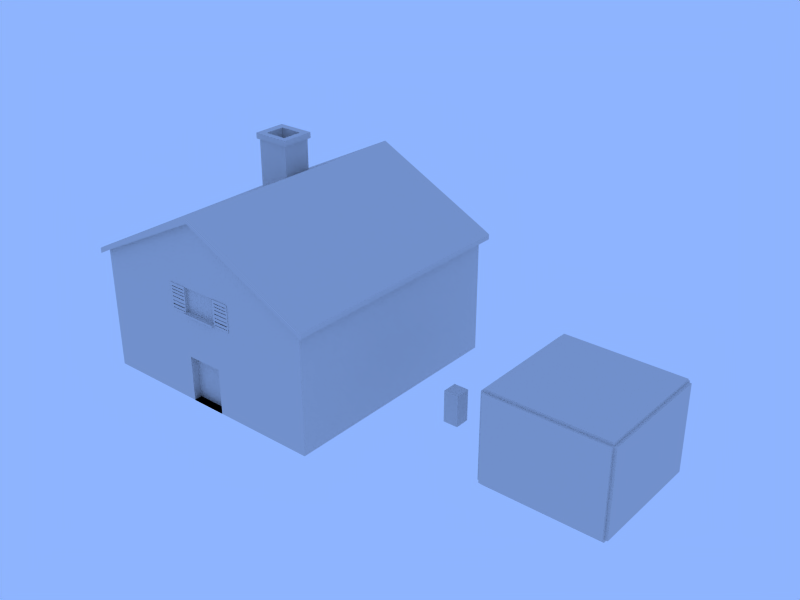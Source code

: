 # Source: room_256_256_192_sample2.blend  (saved by Blender 2.49.2; exported with 4.5.12 LTS)
import bpy
from mathutils import Matrix  # noqa: F401  (used for matrix-valued properties, if any)

bpy.ops.wm.read_factory_settings(use_empty=True)
scene = bpy.context.scene
scene.name = 'Scene'

# ---- collections
col_collection_1 = bpy.data.collections.new('Collection 1'); scene.collection.children.link(col_collection_1)
col_collection_2 = bpy.data.collections.new('Collection 2'); scene.collection.children.link(col_collection_2)
col_collection_3 = bpy.data.collections.new('Collection 3'); scene.collection.children.link(col_collection_3)

# ---- world
world_world = bpy.data.worlds.new('World'); scene.world = world_world
world_world.color = (0.557, 0.7067, 1.0)
world_world.use_sun_shadow = False
world_world.sun_shadow_jitter_overblur = 0.0
world_world.cycles.sampling_method = 'MANUAL'
world_world.cycles.sample_map_resolution = 256

# ---- meshes
me_cube_016 = bpy.data.meshes.new('Cube.016')
me_cube_016.from_pydata([(1.9, 1.9, 0.0), (1.9, -1.9, 0.0), (-1.9, -1.9, 0.0), (-1.9, 1.9, 0.0), (1.9, 1.9, 0.1), (1.9, -1.9, 0.1), (-1.9, -1.9, 0.1), (-1.9, 1.9, 0.1)], [], [(0, 1, 2, 3), (4, 7, 6, 5), (0, 4, 5, 1), (1, 5, 6, 2), (2, 6, 7, 3), (4, 0, 3, 7)])
me_cube_016.use_remesh_preserve_volume = False
me_cube_016.use_remesh_preserve_attributes = False
me_cube_016.use_mirror_vertex_groups = False
me_cube_016.update()
me_cube_015 = bpy.data.meshes.new('Cube.015')
me_cube_015.from_pydata([(1.9, 1.9, 2.9), (1.9, -1.9, 2.9), (-1.9, -1.9, 2.9), (-1.9, 1.9, 2.9), (1.9, 1.9, 3.0), (1.9, -1.9, 3.0), (-1.9, -1.9, 3.0), (-1.9, 1.9, 3.0)], [], [(0, 1, 2, 3), (4, 7, 6, 5), (0, 4, 5, 1), (1, 5, 6, 2), (2, 6, 7, 3), (4, 0, 3, 7)])
me_cube_015.use_remesh_preserve_volume = False
me_cube_015.use_remesh_preserve_attributes = False
me_cube_015.use_mirror_vertex_groups = False
me_cube_015.update()
me_cube_013 = bpy.data.meshes.new('Cube.013')
me_cube_013.from_pydata([(-1.9, 1.9, 0.1), (-1.9, -1.9, 0.1), (-2.0, -1.9, 0.1), (-2.0, 1.9, 0.1), (-1.9, 1.9, 2.9), (-1.9, -1.9, 2.9), (-2.0, -1.9, 2.9), (-2.0, 1.9, 2.9)], [], [(0, 1, 2, 3), (4, 7, 6, 5), (0, 4, 5, 1), (1, 5, 6, 2), (2, 6, 7, 3), (4, 0, 3, 7)])
me_cube_013.use_remesh_preserve_volume = False
me_cube_013.use_remesh_preserve_attributes = False
me_cube_013.use_mirror_vertex_groups = False
me_cube_013.update()
me_cube_012 = bpy.data.meshes.new('Cube.012')
me_cube_012.from_pydata([(2.0, 1.9, 0.1), (2.0, -1.9, 0.1), (1.9, -1.9, 0.1), (1.9, 1.9, 0.1), (2.0, 1.9, 2.9), (2.0, -1.9, 2.9), (1.9, -1.9, 2.9), (1.9, 1.9, 2.9)], [], [(0, 1, 2, 3), (4, 7, 6, 5), (0, 4, 5, 1), (1, 5, 6, 2), (2, 6, 7, 3), (4, 0, 3, 7)])
me_cube_012.use_remesh_preserve_volume = False
me_cube_012.use_remesh_preserve_attributes = False
me_cube_012.use_mirror_vertex_groups = False
me_cube_012.update()
me_cube_011 = bpy.data.meshes.new('Cube.011')
me_cube_011.from_pydata([(1.9, -1.9, 0.1), (1.9, -2.0, 0.1), (-1.9, -2.0, 0.1), (-1.9, -1.9, 0.1), (1.9, -1.9, 2.9), (1.9, -2.0, 2.9), (-1.9, -2.0, 2.9), (-1.9, -1.9, 2.9)], [], [(0, 1, 2, 3), (4, 7, 6, 5), (0, 4, 5, 1), (1, 5, 6, 2), (2, 6, 7, 3), (4, 0, 3, 7)])
me_cube_011.use_remesh_preserve_volume = False
me_cube_011.use_remesh_preserve_attributes = False
me_cube_011.use_mirror_vertex_groups = False
me_cube_011.update()
me_cube_010 = bpy.data.meshes.new('Cube.010')
me_cube_010.from_pydata([(1.9, 2.0, 0.1), (1.9, 1.9, 0.1), (-1.9, 1.9, 0.1), (-1.9, 2.0, 0.1), (1.9, 2.0, 2.9), (1.9, 1.9, 2.9), (-1.9, 1.9, 2.9), (-1.9, 2.0, 2.9)], [], [(0, 1, 2, 3), (4, 7, 6, 5), (0, 4, 5, 1), (1, 5, 6, 2), (2, 6, 7, 3), (4, 0, 3, 7)])
me_cube_010.use_remesh_preserve_volume = False
me_cube_010.use_remesh_preserve_attributes = False
me_cube_010.use_mirror_vertex_groups = False
me_cube_010.update()
me_cube_022 = bpy.data.meshes.new('Cube.022')
me_cube_022.from_pydata([(0.5962, 0.009884, -0.4379), (0.5962, -0.009884, -0.4379), (2.98e-08, -0.009884, -0.4379), (3.278e-07, 0.009884, -0.4379), (0.5963, 0.009884, 0.4379), (0.5963, -0.009884, 0.4379), (-2.682e-07, -0.009884, 0.4379), (-2.98e-08, 0.009884, 0.4379), (0.5962, -0.009884, -0.3766), (0.5962, 0.009884, -0.3766), (8.941e-09, -0.009884, -0.3766), (3.028e-07, 0.009884, -0.3766), (0.5962, -0.009884, -0.3521), (0.5962, 0.009884, -0.3521), (6.259e-10, -0.009884, -0.3521), (2.928e-07, 0.009884, -0.3521), (0.5962, -0.009884, -0.2613), (0.5962, 0.009884, -0.2613), (-3.029e-08, -0.009884, -0.2613), (2.557e-07, 0.009884, -0.2613), (0.5962, -0.009884, -0.2333), (0.5962, 0.009884, -0.2333), (-3.981e-08, -0.009884, -0.2333), (2.443e-07, 0.009884, -0.2333), (0.5962, -0.009884, -0.1427), (0.5962, 0.009884, -0.1427), (-7.064e-08, -0.009884, -0.1427), (2.073e-07, 0.009884, -0.1427), (0.5962, -0.009884, -0.1195), (0.5962, 0.009884, -0.1195), (-7.855e-08, -0.009884, -0.1195), (1.978e-07, 0.009884, -0.1195), (0.5962, -0.009884, -0.01637), (0.5962, 0.009884, -0.01637), (-1.136e-07, -0.009884, -0.01637), (1.557e-07, 0.009884, -0.01637), (0.5962, -0.009884, 0.008609), (0.5962, 0.009884, 0.008609), (-1.221e-07, -0.009884, 0.008609), (1.455e-07, 0.009884, 0.008609), (0.5962, -0.009884, 0.1116), (0.5962, 0.009884, 0.1116), (-1.572e-07, -0.009884, 0.1116), (1.034e-07, 0.009884, 0.1116), (0.5962, -0.009884, 0.1312), (0.5962, 0.009884, 0.1312), (-1.639e-07, -0.009884, 0.1312), (9.543e-08, 0.009884, 0.1312), (0.5962, -0.009884, 0.2171), (0.5962, 0.009884, 0.2171), (-1.931e-07, -0.009884, 0.2171), (6.037e-08, 0.009884, 0.2171), (0.5962, -0.009884, 0.2356), (0.5962, 0.009884, 0.2356), (-1.965e-07, -0.009884, 0.2356), (5.631e-08, 0.009884, 0.2356), (0.5962, -0.009884, 0.3208), (0.5962, 0.009884, 0.3208), (-2.284e-07, -0.009884, 0.3208), (1.799e-08, 0.009884, 0.3208), (0.5962, -0.009884, 0.34), (0.5962, 0.009884, 0.34), (-2.32e-07, -0.009884, 0.34), (1.369e-08, 0.009884, 0.34), (0.5545, -0.009884, -0.4379), (0.5545, 0.009884, -0.4379), (0.5545, -0.009884, 0.4379), (0.5545, 0.009884, 0.4379), (0.5545, -0.009884, -0.3766), (0.5545, 0.009884, -0.3766), (0.5545, -0.009884, -0.3521), (0.5545, 0.009884, -0.3521), (0.5545, -0.009884, -0.2613), (0.5545, 0.009884, -0.2613), (0.5545, -0.009884, -0.2333), (0.5545, 0.009884, -0.2333), (0.5545, -0.009884, -0.1427), (0.5545, 0.009884, -0.1427), (0.5545, -0.009884, -0.1195), (0.5545, 0.009884, -0.1195), (0.5545, -0.009884, -0.01637), (0.5545, 0.009884, -0.01637), (0.5545, -0.009884, 0.008609), (0.5545, 0.009884, 0.008609), (0.5545, -0.009884, 0.1116), (0.5545, 0.009884, 0.1116), (0.5545, -0.009884, 0.1312), (0.5545, 0.009884, 0.1312), (0.5545, -0.009884, 0.2171), (0.5545, 0.009884, 0.2171), (0.5545, -0.009884, 0.2356), (0.5545, 0.009884, 0.2356), (0.5545, -0.009884, 0.3208), (0.5545, 0.009884, 0.3208), (0.5545, -0.009884, 0.34), (0.5545, 0.009884, 0.34), (0.06654, -0.009884, -0.4379), (0.06654, 0.009884, -0.4379), (0.06654, -0.009884, 0.4379), (0.06654, 0.009884, 0.4379), (0.06654, -0.009884, -0.3766), (0.06654, 0.009884, -0.3766), (0.06654, -0.009884, -0.3521), (0.06654, 0.009884, -0.3521), (0.06654, -0.009884, -0.2613), (0.06654, 0.009884, -0.2613), (0.06654, -0.009884, -0.2333), (0.06654, 0.009884, -0.2333), (0.06654, -0.009884, -0.1427), (0.06654, 0.009884, -0.1427), (0.06654, -0.009884, -0.1195), (0.06654, 0.009884, -0.1195), (0.06654, -0.009884, -0.01637), (0.06654, 0.009884, -0.01637), (0.06654, -0.009884, 0.008609), (0.06654, 0.009884, 0.008609), (0.06654, -0.009884, 0.1116), (0.06654, 0.009884, 0.1116), (0.06654, -0.009884, 0.1312), (0.06654, 0.009884, 0.1312), (0.06654, -0.009884, 0.2171), (0.06654, 0.009884, 0.2171), (0.06654, -0.009884, 0.2356), (0.06654, 0.009884, 0.2356), (0.06654, -0.009884, 0.3208), (0.06654, 0.009884, 0.3208), (0.06654, -0.009884, 0.34), (0.06654, 0.009884, 0.34)], [], [(0, 9, 8, 1), (2, 10, 11, 3), (9, 13, 12, 8), (10, 14, 15, 11), (13, 17, 16, 12), (14, 18, 19, 15), (17, 21, 20, 16), (18, 22, 23, 19), (21, 25, 24, 20), (22, 26, 27, 23), (25, 29, 28, 24), (26, 30, 31, 27), (29, 33, 32, 28), (30, 34, 35, 31), (33, 37, 36, 32), (34, 38, 39, 35), (37, 41, 40, 36), (38, 42, 43, 39), (41, 45, 44, 40), (42, 46, 47, 43), (45, 49, 48, 44), (46, 50, 51, 47), (49, 53, 52, 48), (50, 54, 55, 51), (53, 57, 56, 52), (54, 58, 59, 55), (57, 61, 60, 56), (61, 4, 5, 60), (58, 62, 63, 59), (62, 6, 7, 63), (65, 0, 1, 64), (4, 67, 66, 5), (8, 68, 64, 1), (0, 65, 69, 9), (12, 70, 68, 8), (9, 69, 71, 13), (16, 72, 70, 12), (13, 71, 73, 17), (20, 74, 72, 16), (17, 73, 75, 21), (24, 76, 74, 20), (21, 75, 77, 25), (28, 78, 76, 24), (25, 77, 79, 29), (32, 80, 78, 28), (29, 79, 81, 33), (36, 82, 80, 32), (33, 81, 83, 37), (40, 84, 82, 36), (37, 83, 85, 41), (44, 86, 84, 40), (41, 85, 87, 45), (48, 88, 86, 44), (45, 87, 89, 49), (52, 90, 88, 48), (49, 89, 91, 53), (56, 92, 90, 52), (53, 91, 93, 57), (60, 94, 92, 56), (5, 66, 94, 60), (61, 95, 67, 4), (57, 93, 95, 61), (64, 96, 97, 65), (96, 2, 3, 97), (67, 99, 98, 66), (99, 7, 6, 98), (68, 100, 96, 64), (100, 10, 2, 96), (65, 97, 101, 69), (97, 3, 11, 101), (102, 14, 10, 100), (101, 11, 15, 103), (72, 104, 102, 70), (104, 18, 14, 102), (71, 103, 105, 73), (103, 15, 19, 105), (106, 22, 18, 104), (105, 19, 23, 107), (76, 108, 106, 74), (108, 26, 22, 106), (75, 107, 109, 77), (107, 23, 27, 109), (110, 30, 26, 108), (109, 27, 31, 111), (80, 112, 110, 78), (112, 34, 30, 110), (79, 111, 113, 81), (111, 31, 35, 113), (114, 38, 34, 112), (113, 35, 39, 115), (84, 116, 114, 82), (116, 42, 38, 114), (83, 115, 117, 85), (115, 39, 43, 117), (118, 46, 42, 116), (117, 43, 47, 119), (88, 120, 118, 86), (120, 50, 46, 118), (87, 119, 121, 89), (119, 47, 51, 121), (122, 54, 50, 120), (121, 51, 55, 123), (92, 124, 122, 90), (124, 58, 54, 122), (91, 123, 125, 93), (123, 55, 59, 125), (126, 62, 58, 124), (66, 98, 126, 94), (98, 6, 62, 126), (95, 127, 99, 67), (127, 63, 7, 99), (125, 59, 63, 127), (68, 69, 101, 100), (68, 70, 71, 69), (70, 102, 103, 71), (100, 101, 103, 102), (76, 77, 109, 108), (76, 78, 79, 77), (78, 110, 111, 79), (108, 109, 111, 110), (115, 83, 82, 114), (83, 81, 80, 82), (81, 113, 112, 80), (113, 115, 114, 112), (119, 87, 86, 118), (87, 85, 84, 86), (85, 117, 116, 84), (117, 119, 118, 116), (123, 91, 90, 122), (91, 89, 88, 90), (89, 121, 120, 88), (121, 123, 122, 120), (127, 95, 94, 126), (95, 93, 92, 94), (93, 125, 124, 92), (125, 127, 126, 124)])
me_cube_022.polygons.foreach_set('use_smooth', [0, 0, 0, 0, 0, 0, 0, 0, 0, 0, 0, 0, 0, 0, 0, 0, 0, 0, 0, 0, 0, 0, 0, 0, 0, 0, 0, 0, 0, 0, 0, 0, 0, 0, 0, 0, 0, 0, 0, 0, 0, 0, 0, 0, 0, 0, 0, 0, 0, 0, 0, 0, 0, 0, 0, 0, 0, 0, 0, 0, 0, 0, 0, 0, 0, 0, 0, 0, 0, 0, 0, 0, 0, 0, 0, 0, 0, 0, 0, 0, 0, 0, 0, 0, 0, 0, 0, 0, 0, 0, 0, 0, 0, 0, 0, 0, 0, 0, 0, 0, 0, 0, 0, 0, 0, 0, 0, 0, 0, 0, 0, 0, 0, 0, 0, 0, 0, 0, 0, 0, 1, 1, 1, 1, 1, 1, 1, 1, 1, 1, 1, 1, 1, 1, 1, 1])
me_cube_022.use_remesh_preserve_volume = False
me_cube_022.use_remesh_preserve_attributes = False
me_cube_022.use_mirror_vertex_groups = False
me_cube_022.update()
me_cube_021 = bpy.data.meshes.new('Cube.021')
me_cube_021.from_pydata([(-1.669e-05, 0.009884, -0.4379), (-1.669e-05, -0.009884, -0.4379), (-0.5962, -0.009884, -0.4379), (-0.5962, 0.009884, -0.4379), (1.693e-05, 0.009884, 0.4379), (1.633e-05, -0.009884, 0.4379), (-0.5962, -0.009884, 0.4379), (-0.5962, 0.009884, 0.4379), (-1.436e-05, -0.009884, -0.3766), (-1.436e-05, 0.009884, -0.3766), (-0.5962, -0.009884, -0.3766), (-0.5962, 0.009884, -0.3766), (-1.347e-05, -0.009884, -0.3521), (-1.341e-05, 0.009884, -0.3521), (-0.5962, -0.009884, -0.3521), (-0.5962, 0.009884, -0.3521), (-1.001e-05, -0.009884, -0.2613), (-9.894e-06, 0.009884, -0.2613), (-0.5962, -0.009884, -0.2613), (-0.5962, 0.009884, -0.2613), (-8.941e-06, -0.009884, -0.2333), (-8.821e-06, 0.009884, -0.2333), (-0.5962, -0.009884, -0.2333), (-0.5962, 0.009884, -0.2333), (-5.543e-06, -0.009884, -0.1427), (-5.364e-06, 0.009884, -0.1427), (-0.5962, -0.009884, -0.1427), (-0.5962, 0.009884, -0.1427), (-4.649e-06, -0.009884, -0.1195), (-4.47e-06, 0.009884, -0.1195), (-0.5962, -0.009884, -0.1195), (-0.5962, 0.009884, -0.1195), (-7.749e-07, -0.009884, -0.01637), (-5.364e-07, 0.009884, -0.01637), (-0.5962, -0.009884, -0.01637), (-0.5962, 0.009884, -0.01637), (1.788e-07, -0.009884, 0.008609), (4.172e-07, 0.009884, 0.008609), (-0.5962, -0.009884, 0.008609), (-0.5962, 0.009884, 0.008609), (4.053e-06, -0.009884, 0.1116), (4.411e-06, 0.009884, 0.1116), (-0.5962, -0.009884, 0.1116), (-0.5962, 0.009884, 0.1116), (4.768e-06, -0.009884, 0.1312), (5.186e-06, 0.009884, 0.1312), (-0.5962, -0.009884, 0.1312), (-0.5962, 0.009884, 0.1312), (7.987e-06, -0.009884, 0.2171), (8.464e-06, 0.009884, 0.2171), (-0.5962, -0.009884, 0.2171), (-0.5962, 0.009884, 0.2171), (8.345e-06, -0.009884, 0.2356), (8.821e-06, 0.009884, 0.2356), (-0.5962, -0.009884, 0.2356), (-0.5962, 0.009884, 0.2356), (1.192e-05, -0.009884, 0.3208), (1.246e-05, 0.009884, 0.3208), (-0.5962, -0.009884, 0.3208), (-0.5962, 0.009884, 0.3208), (1.234e-05, -0.009884, 0.34), (1.287e-05, 0.009884, 0.34), (-0.5962, -0.009884, 0.34), (-0.5962, 0.009884, 0.34), (-0.04175, -0.009884, -0.4379), (-0.04175, 0.009884, -0.4379), (-0.04172, -0.009884, 0.4379), (-0.04172, 0.009884, 0.4379), (-0.04175, -0.009884, -0.3766), (-0.04175, 0.009884, -0.3766), (-0.04175, -0.009884, -0.3521), (-0.04175, 0.009884, -0.3521), (-0.04175, -0.009884, -0.2613), (-0.04175, 0.009884, -0.2613), (-0.04174, -0.009884, -0.2333), (-0.04174, 0.009884, -0.2333), (-0.04174, -0.009884, -0.1427), (-0.04174, 0.009884, -0.1427), (-0.04174, -0.009884, -0.1195), (-0.04174, 0.009884, -0.1195), (-0.04174, -0.009884, -0.01637), (-0.04174, 0.009884, -0.01637), (-0.04174, -0.009884, 0.008609), (-0.04174, 0.009884, 0.008609), (-0.04173, -0.009884, 0.1116), (-0.04173, 0.009884, 0.1116), (-0.04173, -0.009884, 0.1312), (-0.04173, 0.009884, 0.1312), (-0.04173, -0.009884, 0.2171), (-0.04173, 0.009884, 0.2171), (-0.04173, -0.009884, 0.2356), (-0.04173, 0.009884, 0.2356), (-0.04173, -0.009884, 0.3208), (-0.04172, 0.009884, 0.3208), (-0.04173, -0.009884, 0.34), (-0.04172, 0.009884, 0.34), (-0.5297, -0.009884, -0.4379), (-0.5297, 0.009884, -0.4379), (-0.5297, -0.009884, 0.4379), (-0.5297, 0.009884, 0.4379), (-0.5297, -0.009884, -0.3766), (-0.5297, 0.009884, -0.3766), (-0.5297, -0.009884, -0.3521), (-0.5297, 0.009884, -0.3521), (-0.5297, -0.009884, -0.2613), (-0.5297, 0.009884, -0.2613), (-0.5297, -0.009884, -0.2333), (-0.5297, 0.009884, -0.2333), (-0.5297, -0.009884, -0.1427), (-0.5297, 0.009884, -0.1427), (-0.5297, -0.009884, -0.1195), (-0.5297, 0.009884, -0.1195), (-0.5297, -0.009884, -0.01637), (-0.5297, 0.009884, -0.01637), (-0.5297, -0.009884, 0.008609), (-0.5297, 0.009884, 0.008609), (-0.5297, -0.009884, 0.1116), (-0.5297, 0.009884, 0.1116), (-0.5297, -0.009884, 0.1312), (-0.5297, 0.009884, 0.1312), (-0.5297, -0.009884, 0.2171), (-0.5297, 0.009884, 0.2171), (-0.5297, -0.009884, 0.2356), (-0.5297, 0.009884, 0.2356), (-0.5297, -0.009884, 0.3208), (-0.5297, 0.009884, 0.3208), (-0.5297, -0.009884, 0.34), (-0.5297, 0.009884, 0.34)], [], [(0, 9, 8, 1), (2, 10, 11, 3), (9, 13, 12, 8), (10, 14, 15, 11), (13, 17, 16, 12), (14, 18, 19, 15), (17, 21, 20, 16), (18, 22, 23, 19), (21, 25, 24, 20), (22, 26, 27, 23), (25, 29, 28, 24), (26, 30, 31, 27), (29, 33, 32, 28), (30, 34, 35, 31), (33, 37, 36, 32), (34, 38, 39, 35), (37, 41, 40, 36), (38, 42, 43, 39), (41, 45, 44, 40), (42, 46, 47, 43), (45, 49, 48, 44), (46, 50, 51, 47), (49, 53, 52, 48), (50, 54, 55, 51), (53, 57, 56, 52), (54, 58, 59, 55), (57, 61, 60, 56), (61, 4, 5, 60), (58, 62, 63, 59), (62, 6, 7, 63), (65, 0, 1, 64), (4, 67, 66, 5), (8, 68, 64, 1), (0, 65, 69, 9), (12, 70, 68, 8), (9, 69, 71, 13), (16, 72, 70, 12), (13, 71, 73, 17), (20, 74, 72, 16), (17, 73, 75, 21), (24, 76, 74, 20), (21, 75, 77, 25), (28, 78, 76, 24), (25, 77, 79, 29), (32, 80, 78, 28), (29, 79, 81, 33), (36, 82, 80, 32), (33, 81, 83, 37), (40, 84, 82, 36), (37, 83, 85, 41), (44, 86, 84, 40), (41, 85, 87, 45), (48, 88, 86, 44), (45, 87, 89, 49), (52, 90, 88, 48), (49, 89, 91, 53), (56, 92, 90, 52), (53, 91, 93, 57), (60, 94, 92, 56), (5, 66, 94, 60), (61, 95, 67, 4), (57, 93, 95, 61), (64, 96, 97, 65), (96, 2, 3, 97), (67, 99, 98, 66), (99, 7, 6, 98), (68, 100, 96, 64), (100, 10, 2, 96), (65, 97, 101, 69), (97, 3, 11, 101), (102, 14, 10, 100), (101, 11, 15, 103), (72, 104, 102, 70), (104, 18, 14, 102), (71, 103, 105, 73), (103, 15, 19, 105), (106, 22, 18, 104), (105, 19, 23, 107), (76, 108, 106, 74), (108, 26, 22, 106), (75, 107, 109, 77), (107, 23, 27, 109), (110, 30, 26, 108), (109, 27, 31, 111), (80, 112, 110, 78), (112, 34, 30, 110), (79, 111, 113, 81), (111, 31, 35, 113), (114, 38, 34, 112), (113, 35, 39, 115), (84, 116, 114, 82), (116, 42, 38, 114), (83, 115, 117, 85), (115, 39, 43, 117), (118, 46, 42, 116), (117, 43, 47, 119), (88, 120, 118, 86), (120, 50, 46, 118), (87, 119, 121, 89), (119, 47, 51, 121), (122, 54, 50, 120), (121, 51, 55, 123), (92, 124, 122, 90), (124, 58, 54, 122), (91, 123, 125, 93), (123, 55, 59, 125), (126, 62, 58, 124), (66, 98, 126, 94), (98, 6, 62, 126), (95, 127, 99, 67), (127, 63, 7, 99), (125, 59, 63, 127), (68, 69, 101, 100), (68, 70, 71, 69), (70, 102, 103, 71), (100, 101, 103, 102), (76, 77, 109, 108), (76, 78, 79, 77), (78, 110, 111, 79), (108, 109, 111, 110), (115, 83, 82, 114), (83, 81, 80, 82), (81, 113, 112, 80), (113, 115, 114, 112), (119, 87, 86, 118), (87, 85, 84, 86), (85, 117, 116, 84), (117, 119, 118, 116), (123, 91, 90, 122), (91, 89, 88, 90), (89, 121, 120, 88), (121, 123, 122, 120), (127, 95, 94, 126), (95, 93, 92, 94), (93, 125, 124, 92), (125, 127, 126, 124)])
me_cube_021.polygons.foreach_set('use_smooth', [0, 0, 0, 0, 0, 0, 0, 0, 0, 0, 0, 0, 0, 0, 0, 0, 0, 0, 0, 0, 0, 0, 0, 0, 0, 0, 0, 0, 0, 0, 0, 0, 0, 0, 0, 0, 0, 0, 0, 0, 0, 0, 0, 0, 0, 0, 0, 0, 0, 0, 0, 0, 0, 0, 0, 0, 0, 0, 0, 0, 0, 0, 0, 0, 0, 0, 0, 0, 0, 0, 0, 0, 0, 0, 0, 0, 0, 0, 0, 0, 0, 0, 0, 0, 0, 0, 0, 0, 0, 0, 0, 0, 0, 0, 0, 0, 0, 0, 0, 0, 0, 0, 0, 0, 0, 0, 0, 0, 0, 0, 0, 0, 0, 0, 0, 0, 0, 0, 0, 0, 1, 1, 1, 1, 1, 1, 1, 1, 1, 1, 1, 1, 1, 1, 1, 1])
me_cube_021.use_remesh_preserve_volume = False
me_cube_021.use_remesh_preserve_attributes = False
me_cube_021.use_mirror_vertex_groups = False
me_cube_021.update()
me_cube_020 = bpy.data.meshes.new('Cube.020')
me_cube_020.from_pydata([(-1.669e-05, 0.009884, -0.4379), (-1.669e-05, -0.009884, -0.4379), (-0.5962, -0.009884, -0.4379), (-0.5962, 0.009884, -0.4379), (1.693e-05, 0.009884, 0.4379), (1.633e-05, -0.009884, 0.4379), (-0.5962, -0.009884, 0.4379), (-0.5962, 0.009884, 0.4379), (-1.436e-05, -0.009884, -0.3766), (-1.436e-05, 0.009884, -0.3766), (-0.5962, -0.009884, -0.3766), (-0.5962, 0.009884, -0.3766), (-1.347e-05, -0.009884, -0.3521), (-1.341e-05, 0.009884, -0.3521), (-0.5962, -0.009884, -0.3521), (-0.5962, 0.009884, -0.3521), (-1.001e-05, -0.009884, -0.2613), (-9.894e-06, 0.009884, -0.2613), (-0.5962, -0.009884, -0.2613), (-0.5962, 0.009884, -0.2613), (-8.941e-06, -0.009884, -0.2333), (-8.821e-06, 0.009884, -0.2333), (-0.5962, -0.009884, -0.2333), (-0.5962, 0.009884, -0.2333), (-5.543e-06, -0.009884, -0.1427), (-5.364e-06, 0.009884, -0.1427), (-0.5962, -0.009884, -0.1427), (-0.5962, 0.009884, -0.1427), (-4.649e-06, -0.009884, -0.1195), (-4.47e-06, 0.009884, -0.1195), (-0.5962, -0.009884, -0.1195), (-0.5962, 0.009884, -0.1195), (-7.749e-07, -0.009884, -0.01637), (-5.364e-07, 0.009884, -0.01637), (-0.5962, -0.009884, -0.01637), (-0.5962, 0.009884, -0.01637), (1.788e-07, -0.009884, 0.008609), (4.172e-07, 0.009884, 0.008609), (-0.5962, -0.009884, 0.008609), (-0.5962, 0.009884, 0.008609), (4.053e-06, -0.009884, 0.1116), (4.411e-06, 0.009884, 0.1116), (-0.5962, -0.009884, 0.1116), (-0.5962, 0.009884, 0.1116), (4.768e-06, -0.009884, 0.1312), (5.186e-06, 0.009884, 0.1312), (-0.5962, -0.009884, 0.1312), (-0.5962, 0.009884, 0.1312), (7.987e-06, -0.009884, 0.2171), (8.464e-06, 0.009884, 0.2171), (-0.5962, -0.009884, 0.2171), (-0.5962, 0.009884, 0.2171), (8.345e-06, -0.009884, 0.2356), (8.821e-06, 0.009884, 0.2356), (-0.5962, -0.009884, 0.2356), (-0.5962, 0.009884, 0.2356), (1.192e-05, -0.009884, 0.3208), (1.246e-05, 0.009884, 0.3208), (-0.5962, -0.009884, 0.3208), (-0.5962, 0.009884, 0.3208), (1.234e-05, -0.009884, 0.34), (1.287e-05, 0.009884, 0.34), (-0.5962, -0.009884, 0.34), (-0.5962, 0.009884, 0.34), (-0.04175, -0.009884, -0.4379), (-0.04175, 0.009884, -0.4379), (-0.04172, -0.009884, 0.4379), (-0.04172, 0.009884, 0.4379), (-0.04175, -0.009884, -0.3766), (-0.04175, 0.009884, -0.3766), (-0.04175, -0.009884, -0.3521), (-0.04175, 0.009884, -0.3521), (-0.04175, -0.009884, -0.2613), (-0.04175, 0.009884, -0.2613), (-0.04174, -0.009884, -0.2333), (-0.04174, 0.009884, -0.2333), (-0.04174, -0.009884, -0.1427), (-0.04174, 0.009884, -0.1427), (-0.04174, -0.009884, -0.1195), (-0.04174, 0.009884, -0.1195), (-0.04174, -0.009884, -0.01637), (-0.04174, 0.009884, -0.01637), (-0.04174, -0.009884, 0.008609), (-0.04174, 0.009884, 0.008609), (-0.04173, -0.009884, 0.1116), (-0.04173, 0.009884, 0.1116), (-0.04173, -0.009884, 0.1312), (-0.04173, 0.009884, 0.1312), (-0.04173, -0.009884, 0.2171), (-0.04173, 0.009884, 0.2171), (-0.04173, -0.009884, 0.2356), (-0.04173, 0.009884, 0.2356), (-0.04173, -0.009884, 0.3208), (-0.04172, 0.009884, 0.3208), (-0.04173, -0.009884, 0.34), (-0.04172, 0.009884, 0.34), (-0.5297, -0.009884, -0.4379), (-0.5297, 0.009884, -0.4379), (-0.5297, -0.009884, 0.4379), (-0.5297, 0.009884, 0.4379), (-0.5297, -0.009884, -0.3766), (-0.5297, 0.009884, -0.3766), (-0.5297, -0.009884, -0.3521), (-0.5297, 0.009884, -0.3521), (-0.5297, -0.009884, -0.2613), (-0.5297, 0.009884, -0.2613), (-0.5297, -0.009884, -0.2333), (-0.5297, 0.009884, -0.2333), (-0.5297, -0.009884, -0.1427), (-0.5297, 0.009884, -0.1427), (-0.5297, -0.009884, -0.1195), (-0.5297, 0.009884, -0.1195), (-0.5297, -0.009884, -0.01637), (-0.5297, 0.009884, -0.01637), (-0.5297, -0.009884, 0.008609), (-0.5297, 0.009884, 0.008609), (-0.5297, -0.009884, 0.1116), (-0.5297, 0.009884, 0.1116), (-0.5297, -0.009884, 0.1312), (-0.5297, 0.009884, 0.1312), (-0.5297, -0.009884, 0.2171), (-0.5297, 0.009884, 0.2171), (-0.5297, -0.009884, 0.2356), (-0.5297, 0.009884, 0.2356), (-0.5297, -0.009884, 0.3208), (-0.5297, 0.009884, 0.3208), (-0.5297, -0.009884, 0.34), (-0.5297, 0.009884, 0.34)], [], [(0, 9, 8, 1), (2, 10, 11, 3), (9, 13, 12, 8), (10, 14, 15, 11), (13, 17, 16, 12), (14, 18, 19, 15), (17, 21, 20, 16), (18, 22, 23, 19), (21, 25, 24, 20), (22, 26, 27, 23), (25, 29, 28, 24), (26, 30, 31, 27), (29, 33, 32, 28), (30, 34, 35, 31), (33, 37, 36, 32), (34, 38, 39, 35), (37, 41, 40, 36), (38, 42, 43, 39), (41, 45, 44, 40), (42, 46, 47, 43), (45, 49, 48, 44), (46, 50, 51, 47), (49, 53, 52, 48), (50, 54, 55, 51), (53, 57, 56, 52), (54, 58, 59, 55), (57, 61, 60, 56), (61, 4, 5, 60), (58, 62, 63, 59), (62, 6, 7, 63), (65, 0, 1, 64), (4, 67, 66, 5), (8, 68, 64, 1), (0, 65, 69, 9), (12, 70, 68, 8), (9, 69, 71, 13), (16, 72, 70, 12), (13, 71, 73, 17), (20, 74, 72, 16), (17, 73, 75, 21), (24, 76, 74, 20), (21, 75, 77, 25), (28, 78, 76, 24), (25, 77, 79, 29), (32, 80, 78, 28), (29, 79, 81, 33), (36, 82, 80, 32), (33, 81, 83, 37), (40, 84, 82, 36), (37, 83, 85, 41), (44, 86, 84, 40), (41, 85, 87, 45), (48, 88, 86, 44), (45, 87, 89, 49), (52, 90, 88, 48), (49, 89, 91, 53), (56, 92, 90, 52), (53, 91, 93, 57), (60, 94, 92, 56), (5, 66, 94, 60), (61, 95, 67, 4), (57, 93, 95, 61), (64, 96, 97, 65), (96, 2, 3, 97), (67, 99, 98, 66), (99, 7, 6, 98), (68, 100, 96, 64), (100, 10, 2, 96), (65, 97, 101, 69), (97, 3, 11, 101), (102, 14, 10, 100), (101, 11, 15, 103), (72, 104, 102, 70), (104, 18, 14, 102), (71, 103, 105, 73), (103, 15, 19, 105), (106, 22, 18, 104), (105, 19, 23, 107), (76, 108, 106, 74), (108, 26, 22, 106), (75, 107, 109, 77), (107, 23, 27, 109), (110, 30, 26, 108), (109, 27, 31, 111), (80, 112, 110, 78), (112, 34, 30, 110), (79, 111, 113, 81), (111, 31, 35, 113), (114, 38, 34, 112), (113, 35, 39, 115), (84, 116, 114, 82), (116, 42, 38, 114), (83, 115, 117, 85), (115, 39, 43, 117), (118, 46, 42, 116), (117, 43, 47, 119), (88, 120, 118, 86), (120, 50, 46, 118), (87, 119, 121, 89), (119, 47, 51, 121), (122, 54, 50, 120), (121, 51, 55, 123), (92, 124, 122, 90), (124, 58, 54, 122), (91, 123, 125, 93), (123, 55, 59, 125), (126, 62, 58, 124), (66, 98, 126, 94), (98, 6, 62, 126), (95, 127, 99, 67), (127, 63, 7, 99), (125, 59, 63, 127), (68, 69, 101, 100), (68, 70, 71, 69), (70, 102, 103, 71), (100, 101, 103, 102), (76, 77, 109, 108), (76, 78, 79, 77), (78, 110, 111, 79), (108, 109, 111, 110), (115, 83, 82, 114), (83, 81, 80, 82), (81, 113, 112, 80), (113, 115, 114, 112), (119, 87, 86, 118), (87, 85, 84, 86), (85, 117, 116, 84), (117, 119, 118, 116), (123, 91, 90, 122), (91, 89, 88, 90), (89, 121, 120, 88), (121, 123, 122, 120), (127, 95, 94, 126), (95, 93, 92, 94), (93, 125, 124, 92), (125, 127, 126, 124)])
me_cube_020.polygons.foreach_set('use_smooth', [0, 0, 0, 0, 0, 0, 0, 0, 0, 0, 0, 0, 0, 0, 0, 0, 0, 0, 0, 0, 0, 0, 0, 0, 0, 0, 0, 0, 0, 0, 0, 0, 0, 0, 0, 0, 0, 0, 0, 0, 0, 0, 0, 0, 0, 0, 0, 0, 0, 0, 0, 0, 0, 0, 0, 0, 0, 0, 0, 0, 0, 0, 0, 0, 0, 0, 0, 0, 0, 0, 0, 0, 0, 0, 0, 0, 0, 0, 0, 0, 0, 0, 0, 0, 0, 0, 0, 0, 0, 0, 0, 0, 0, 0, 0, 0, 0, 0, 0, 0, 0, 0, 0, 0, 0, 0, 0, 0, 0, 0, 0, 0, 0, 0, 0, 0, 0, 0, 0, 0, 1, 1, 1, 1, 1, 1, 1, 1, 1, 1, 1, 1, 1, 1, 1, 1])
me_cube_020.use_remesh_preserve_volume = False
me_cube_020.use_remesh_preserve_attributes = False
me_cube_020.use_mirror_vertex_groups = False
me_cube_020.update()
me_cube_018 = bpy.data.meshes.new('Cube.018')
me_cube_018.from_pydata([(0.5962, 0.009884, -0.4379), (0.5962, -0.009884, -0.4379), (2.98e-08, -0.009884, -0.4379), (3.278e-07, 0.009884, -0.4379), (0.5963, 0.009884, 0.4379), (0.5963, -0.009884, 0.4379), (-2.682e-07, -0.009884, 0.4379), (-2.98e-08, 0.009884, 0.4379), (0.5962, -0.009884, -0.3766), (0.5962, 0.009884, -0.3766), (8.941e-09, -0.009884, -0.3766), (3.028e-07, 0.009884, -0.3766), (0.5962, -0.009884, -0.3521), (0.5962, 0.009884, -0.3521), (6.259e-10, -0.009884, -0.3521), (2.928e-07, 0.009884, -0.3521), (0.5962, -0.009884, -0.2613), (0.5962, 0.009884, -0.2613), (-3.029e-08, -0.009884, -0.2613), (2.557e-07, 0.009884, -0.2613), (0.5962, -0.009884, -0.2333), (0.5962, 0.009884, -0.2333), (-3.981e-08, -0.009884, -0.2333), (2.443e-07, 0.009884, -0.2333), (0.5962, -0.009884, -0.1427), (0.5962, 0.009884, -0.1427), (-7.064e-08, -0.009884, -0.1427), (2.073e-07, 0.009884, -0.1427), (0.5962, -0.009884, -0.1195), (0.5962, 0.009884, -0.1195), (-7.855e-08, -0.009884, -0.1195), (1.978e-07, 0.009884, -0.1195), (0.5962, -0.009884, -0.01637), (0.5962, 0.009884, -0.01637), (-1.136e-07, -0.009884, -0.01637), (1.557e-07, 0.009884, -0.01637), (0.5962, -0.009884, 0.008609), (0.5962, 0.009884, 0.008609), (-1.221e-07, -0.009884, 0.008609), (1.455e-07, 0.009884, 0.008609), (0.5962, -0.009884, 0.1116), (0.5962, 0.009884, 0.1116), (-1.572e-07, -0.009884, 0.1116), (1.034e-07, 0.009884, 0.1116), (0.5962, -0.009884, 0.1312), (0.5962, 0.009884, 0.1312), (-1.639e-07, -0.009884, 0.1312), (9.543e-08, 0.009884, 0.1312), (0.5962, -0.009884, 0.2171), (0.5962, 0.009884, 0.2171), (-1.931e-07, -0.009884, 0.2171), (6.037e-08, 0.009884, 0.2171), (0.5962, -0.009884, 0.2356), (0.5962, 0.009884, 0.2356), (-1.965e-07, -0.009884, 0.2356), (5.631e-08, 0.009884, 0.2356), (0.5962, -0.009884, 0.3208), (0.5962, 0.009884, 0.3208), (-2.284e-07, -0.009884, 0.3208), (1.799e-08, 0.009884, 0.3208), (0.5962, -0.009884, 0.34), (0.5962, 0.009884, 0.34), (-2.32e-07, -0.009884, 0.34), (1.369e-08, 0.009884, 0.34), (0.5545, -0.009884, -0.4379), (0.5545, 0.009884, -0.4379), (0.5545, -0.009884, 0.4379), (0.5545, 0.009884, 0.4379), (0.5545, -0.009884, -0.3766), (0.5545, 0.009884, -0.3766), (0.5545, -0.009884, -0.3521), (0.5545, 0.009884, -0.3521), (0.5545, -0.009884, -0.2613), (0.5545, 0.009884, -0.2613), (0.5545, -0.009884, -0.2333), (0.5545, 0.009884, -0.2333), (0.5545, -0.009884, -0.1427), (0.5545, 0.009884, -0.1427), (0.5545, -0.009884, -0.1195), (0.5545, 0.009884, -0.1195), (0.5545, -0.009884, -0.01637), (0.5545, 0.009884, -0.01637), (0.5545, -0.009884, 0.008609), (0.5545, 0.009884, 0.008609), (0.5545, -0.009884, 0.1116), (0.5545, 0.009884, 0.1116), (0.5545, -0.009884, 0.1312), (0.5545, 0.009884, 0.1312), (0.5545, -0.009884, 0.2171), (0.5545, 0.009884, 0.2171), (0.5545, -0.009884, 0.2356), (0.5545, 0.009884, 0.2356), (0.5545, -0.009884, 0.3208), (0.5545, 0.009884, 0.3208), (0.5545, -0.009884, 0.34), (0.5545, 0.009884, 0.34), (0.06654, -0.009884, -0.4379), (0.06654, 0.009884, -0.4379), (0.06654, -0.009884, 0.4379), (0.06654, 0.009884, 0.4379), (0.06654, -0.009884, -0.3766), (0.06654, 0.009884, -0.3766), (0.06654, -0.009884, -0.3521), (0.06654, 0.009884, -0.3521), (0.06654, -0.009884, -0.2613), (0.06654, 0.009884, -0.2613), (0.06654, -0.009884, -0.2333), (0.06654, 0.009884, -0.2333), (0.06654, -0.009884, -0.1427), (0.06654, 0.009884, -0.1427), (0.06654, -0.009884, -0.1195), (0.06654, 0.009884, -0.1195), (0.06654, -0.009884, -0.01637), (0.06654, 0.009884, -0.01637), (0.06654, -0.009884, 0.008609), (0.06654, 0.009884, 0.008609), (0.06654, -0.009884, 0.1116), (0.06654, 0.009884, 0.1116), (0.06654, -0.009884, 0.1312), (0.06654, 0.009884, 0.1312), (0.06654, -0.009884, 0.2171), (0.06654, 0.009884, 0.2171), (0.06654, -0.009884, 0.2356), (0.06654, 0.009884, 0.2356), (0.06654, -0.009884, 0.3208), (0.06654, 0.009884, 0.3208), (0.06654, -0.009884, 0.34), (0.06654, 0.009884, 0.34)], [], [(0, 9, 8, 1), (2, 10, 11, 3), (9, 13, 12, 8), (10, 14, 15, 11), (13, 17, 16, 12), (14, 18, 19, 15), (17, 21, 20, 16), (18, 22, 23, 19), (21, 25, 24, 20), (22, 26, 27, 23), (25, 29, 28, 24), (26, 30, 31, 27), (29, 33, 32, 28), (30, 34, 35, 31), (33, 37, 36, 32), (34, 38, 39, 35), (37, 41, 40, 36), (38, 42, 43, 39), (41, 45, 44, 40), (42, 46, 47, 43), (45, 49, 48, 44), (46, 50, 51, 47), (49, 53, 52, 48), (50, 54, 55, 51), (53, 57, 56, 52), (54, 58, 59, 55), (57, 61, 60, 56), (61, 4, 5, 60), (58, 62, 63, 59), (62, 6, 7, 63), (65, 0, 1, 64), (4, 67, 66, 5), (8, 68, 64, 1), (0, 65, 69, 9), (12, 70, 68, 8), (9, 69, 71, 13), (16, 72, 70, 12), (13, 71, 73, 17), (20, 74, 72, 16), (17, 73, 75, 21), (24, 76, 74, 20), (21, 75, 77, 25), (28, 78, 76, 24), (25, 77, 79, 29), (32, 80, 78, 28), (29, 79, 81, 33), (36, 82, 80, 32), (33, 81, 83, 37), (40, 84, 82, 36), (37, 83, 85, 41), (44, 86, 84, 40), (41, 85, 87, 45), (48, 88, 86, 44), (45, 87, 89, 49), (52, 90, 88, 48), (49, 89, 91, 53), (56, 92, 90, 52), (53, 91, 93, 57), (60, 94, 92, 56), (5, 66, 94, 60), (61, 95, 67, 4), (57, 93, 95, 61), (64, 96, 97, 65), (96, 2, 3, 97), (67, 99, 98, 66), (99, 7, 6, 98), (68, 100, 96, 64), (100, 10, 2, 96), (65, 97, 101, 69), (97, 3, 11, 101), (102, 14, 10, 100), (101, 11, 15, 103), (72, 104, 102, 70), (104, 18, 14, 102), (71, 103, 105, 73), (103, 15, 19, 105), (106, 22, 18, 104), (105, 19, 23, 107), (76, 108, 106, 74), (108, 26, 22, 106), (75, 107, 109, 77), (107, 23, 27, 109), (110, 30, 26, 108), (109, 27, 31, 111), (80, 112, 110, 78), (112, 34, 30, 110), (79, 111, 113, 81), (111, 31, 35, 113), (114, 38, 34, 112), (113, 35, 39, 115), (84, 116, 114, 82), (116, 42, 38, 114), (83, 115, 117, 85), (115, 39, 43, 117), (118, 46, 42, 116), (117, 43, 47, 119), (88, 120, 118, 86), (120, 50, 46, 118), (87, 119, 121, 89), (119, 47, 51, 121), (122, 54, 50, 120), (121, 51, 55, 123), (92, 124, 122, 90), (124, 58, 54, 122), (91, 123, 125, 93), (123, 55, 59, 125), (126, 62, 58, 124), (66, 98, 126, 94), (98, 6, 62, 126), (95, 127, 99, 67), (127, 63, 7, 99), (125, 59, 63, 127), (68, 69, 101, 100), (68, 70, 71, 69), (70, 102, 103, 71), (100, 101, 103, 102), (76, 77, 109, 108), (76, 78, 79, 77), (78, 110, 111, 79), (108, 109, 111, 110), (115, 83, 82, 114), (83, 81, 80, 82), (81, 113, 112, 80), (113, 115, 114, 112), (119, 87, 86, 118), (87, 85, 84, 86), (85, 117, 116, 84), (117, 119, 118, 116), (123, 91, 90, 122), (91, 89, 88, 90), (89, 121, 120, 88), (121, 123, 122, 120), (127, 95, 94, 126), (95, 93, 92, 94), (93, 125, 124, 92), (125, 127, 126, 124)])
me_cube_018.polygons.foreach_set('use_smooth', [0, 0, 0, 0, 0, 0, 0, 0, 0, 0, 0, 0, 0, 0, 0, 0, 0, 0, 0, 0, 0, 0, 0, 0, 0, 0, 0, 0, 0, 0, 0, 0, 0, 0, 0, 0, 0, 0, 0, 0, 0, 0, 0, 0, 0, 0, 0, 0, 0, 0, 0, 0, 0, 0, 0, 0, 0, 0, 0, 0, 0, 0, 0, 0, 0, 0, 0, 0, 0, 0, 0, 0, 0, 0, 0, 0, 0, 0, 0, 0, 0, 0, 0, 0, 0, 0, 0, 0, 0, 0, 0, 0, 0, 0, 0, 0, 0, 0, 0, 0, 0, 0, 0, 0, 0, 0, 0, 0, 0, 0, 0, 0, 0, 0, 0, 0, 0, 0, 0, 0, 1, 1, 1, 1, 1, 1, 1, 1, 1, 1, 1, 1, 1, 1, 1, 1])
me_cube_018.use_remesh_preserve_volume = False
me_cube_018.use_remesh_preserve_attributes = False
me_cube_018.use_mirror_vertex_groups = False
me_cube_018.update()
me_cube_008 = bpy.data.meshes.new('Cube.008')
me_cube_008.from_pydata([(0.2426, 0.2426, -0.5405), (0.2426, -0.2426, -0.5405), (-0.2426, -0.2426, -0.5405), (-0.2426, 0.2426, -0.5405), (0.2426, 0.2426, 0.5059), (0.2426, -0.2426, 0.5059), (-0.2426, -0.2426, 0.5059), (-0.2426, 0.2426, 0.5059)], [], [(0, 1, 2, 3), (4, 7, 6, 5), (0, 4, 5, 1), (1, 5, 6, 2), (2, 6, 7, 3), (4, 0, 3, 7)])
me_cube_008.use_remesh_preserve_volume = False
me_cube_008.use_remesh_preserve_attributes = False
me_cube_008.use_mirror_vertex_groups = False
me_cube_008.update()
me_cube_017 = bpy.data.meshes.new('Cube.017')
me_cube_017.from_pydata([(4.0, 4.0, 0.0), (4.0, -4.0, 0.0), (-4.0, -4.0, 0.0), (-4.0, 4.0, 0.0), (4.0, 4.0, 4.0), (4.0, -4.0, 4.0), (-4.0, -4.0, 4.0), (-4.0, 4.0, 4.0), (-5.96e-07, -4.0, 0.0), (5.96e-07, 4.0, 0.0), (-2.384e-06, -4.0, 6.0), (9.537e-07, 4.0, 6.0), (0.6, -4.0, 0.0), (0.6, 4.0, 0.0), (0.6, -4.0, 5.7), (0.6, 4.0, 5.7), (-0.6, -4.0, 0.0), (-0.6, 4.0, 0.0), (-0.6, -4.0, 5.7), (-0.6, 4.0, 5.7), (4.0, -4.0, 1.5), (4.0, 4.0, 1.5), (-4.0, -4.0, 1.5), (-4.0, 4.0, 1.5), (-1.132e-06, -4.0, 1.5), (7.033e-07, 4.0, 1.5), (0.6, -4.0, 1.5), (0.6, 4.0, 1.5), (-0.6, -4.0, 1.5), (-0.6, 4.0, 1.5), (4.0, -4.0, 2.99), (4.0, 4.0, 2.99), (-4.0, -4.0, 2.99), (-4.0, 4.0, 2.99), (-1.558e-06, -4.0, 2.99), (7.885e-07, 4.0, 2.99), (0.6, -4.0, 2.99), (0.6, 4.0, 2.99), (-0.6, -4.0, 2.99), (-0.6, 4.0, 2.99), (4.0, -4.0, 3.806), (4.0, 4.0, 3.806), (-4.0, -4.0, 3.806), (-4.0, 4.0, 3.806), (-1.814e-06, -4.0, 3.806), (8.397e-07, 4.0, 3.806), (0.6, -4.0, 3.806), (0.6, 4.0, 3.806), (-0.6, -4.0, 3.806), (-0.6, 4.0, 3.806), (-1.814e-06, -3.907, 3.806), (-0.6, -3.907, 3.806), (0.6, -3.907, 3.806), (-0.6, -3.907, 2.99), (0.6, -3.907, 2.99), (-1.558e-06, -3.907, 2.99), (-1.132e-06, -3.744, 1.5), (-0.6, -3.744, 1.5), (0.6, -3.744, 1.5), (-0.6, -3.744, 0.0), (0.6, -3.744, 0.0), (-5.96e-07, -3.744, 0.0), (8.397e-07, 3.708, 3.806), (-0.6, 3.708, 3.806), (0.6, 3.708, 3.806), (-0.6, 3.708, 2.99), (0.6, 3.708, 2.99), (7.885e-07, 3.708, 2.99), (9.537e-07, 4.0, 6.169), (-0.6, 4.0, 5.869), (-4.0, 4.0, 4.169), (-2.384e-06, -4.0, 6.169), (-0.6, -4.0, 5.869), (-4.0, -4.0, 4.169), (0.6, 4.0, 5.869), (4.0, 4.0, 4.169), (0.6, -4.0, 5.869), (4.0, -4.0, 4.169), (4.0, -4.204, 4.169), (0.6, -4.204, 5.869), (4.0, -4.204, 4.0), (-2.384e-06, -4.204, 6.169), (4.0, 4.204, 4.169), (4.0, 4.204, 4.0), (0.6, 4.204, 5.869), (9.537e-07, 4.204, 6.169), (-4.0, -4.204, 4.169), (-4.0, -4.204, 4.0), (-0.6, -4.204, 5.869), (-4.0, 4.204, 4.169), (-0.6, 4.204, 5.869), (-4.0, 4.204, 4.0), (9.537e-07, 4.204, 6.0), (-0.6, 4.204, 5.7), (-2.384e-06, -4.204, 6.0), (-0.6, -4.204, 5.7), (0.6, 4.204, 5.7), (0.6, -4.204, 5.7), (4.233, 4.0, 4.045), (4.233, 4.204, 4.045), (4.233, 4.204, 3.876), (4.233, 4.0, 3.876), (4.233, -4.0, 3.876), (4.233, -4.204, 3.876), (4.233, -4.204, 4.045), (4.233, -4.0, 4.045), (-4.162, 4.0, 3.908), (-4.162, 4.204, 3.908), (-4.162, 4.204, 4.077), (-4.162, 4.0, 4.077), (-4.162, -4.0, 4.077), (-4.162, -4.204, 4.077), (-4.162, -4.204, 3.908), (-4.162, -4.0, 3.908), (4.0, -4.0, 2.93), (4.0, 4.0, 2.93), (-4.0, -4.0, 2.93), (-4.0, 4.0, 2.93), (-1.541e-06, -4.0, 2.93), (7.85e-07, 4.0, 2.93), (0.6, -4.0, 2.93), (0.6, 4.0, 2.93), (-0.6, -4.0, 2.93), (-0.6, 4.0, 2.93), (-0.6, -4.107, 2.93), (-1.541e-06, -4.107, 2.93), (0.6, -4.107, 2.93), (-0.6, -4.107, 2.99), (0.6, -4.107, 2.99), (-1.558e-06, -4.107, 2.99), (4.0, 2.01, 0.0), (-4.0, 2.01, 0.0), (4.0, 2.01, 4.0), (-4.0, 2.01, 4.0), (8.941e-08, 2.01, 0.0), (0.6, 2.01, 0.0), (-0.6, 2.01, 0.0), (4.0, 2.01, 1.5), (-4.0, 2.01, 1.5), (4.0, 2.01, 2.99), (-4.0, 2.01, 2.99), (4.0, 2.01, 3.806), (-4.0, 2.01, 3.806), (-4.0, 2.01, 4.169), (4.0, 2.01, 4.169), (-0.6, 2.01, 5.869), (-4.649e-07, 2.01, 6.169), (0.6, 2.01, 5.869), (4.233, 2.01, 4.045), (4.233, 2.01, 3.876), (-4.162, 2.01, 4.077), (-4.162, 2.01, 3.908), (4.0, 2.01, 2.93), (-4.0, 2.01, 2.93), (4.0, 1.018, 0.0), (-4.0, 1.018, 0.0), (4.0, 1.018, 4.0), (-4.0, 1.018, 4.0), (-2.369e-08, 1.018, 0.0), (0.6, 1.018, 0.0), (-0.6, 1.018, 0.0), (4.0, 1.018, 1.5), (-4.0, 1.018, 1.5), (4.0, 1.018, 2.99), (-4.0, 1.018, 2.99), (4.0, 1.018, 3.806), (-4.0, 1.018, 3.806), (-4.0, 1.018, 4.169), (4.0, 1.018, 4.169), (-0.6, 1.018, 5.869), (-7.816e-07, 1.018, 6.169), (0.6, 1.018, 5.869), (4.233, 1.018, 4.045), (4.233, 1.018, 3.876), (-4.162, 1.018, 4.077), (-4.162, 1.018, 3.908), (4.0, 1.018, 2.93), (-4.0, 1.018, 2.93), (-1.365, -4.0, 0.0), (-1.365, 4.0, 0.0), (-1.365, -4.0, 5.317), (-1.365, 4.0, 5.317), (-1.365, -4.0, 1.5), (-1.365, 4.0, 1.5), (-1.365, -4.0, 2.99), (-1.365, 4.0, 2.99), (-1.365, -4.0, 3.806), (-1.365, 4.0, 3.806), (-1.365, 4.0, 5.486), (-1.365, -4.0, 5.486), (-1.365, -4.204, 5.486), (-1.365, 4.204, 5.486), (-1.365, 4.204, 5.317), (-1.365, -4.204, 5.317), (-1.365, -4.0, 2.93), (-1.365, 4.0, 2.93), (-1.365, 2.01, 0.0), (-1.365, 2.01, 5.486), (-1.365, 1.018, 0.0), (-1.365, 1.018, 5.486), (-2.485, -4.0, 0.0), (-2.485, 4.0, 0.0), (-2.485, -4.0, 4.758), (-2.485, 4.0, 4.758), (-2.485, -4.0, 1.5), (-2.485, 4.0, 1.5), (-2.485, -4.0, 2.99), (-2.485, 4.0, 2.99), (-2.485, -4.0, 3.806), (-2.485, 4.0, 3.806), (-2.485, 4.0, 4.926), (-2.485, -4.0, 4.926), (-2.485, -4.204, 4.926), (-2.485, 4.204, 4.926), (-2.485, 4.204, 4.758), (-2.485, -4.204, 4.758), (-2.485, -4.0, 2.93), (-2.485, 4.0, 2.93), (-2.485, 2.01, 0.0), (-2.485, 2.01, 4.926), (-2.485, 1.018, 0.0), (-2.485, 1.018, 4.926), (-2.561, 2.077, 6.538), (-2.561, 0.9509, 6.538), (-1.289, 0.9509, 6.538), (-1.289, 2.077, 6.538), (-1.289, 2.077, 6.73), (-1.289, 0.9509, 6.73), (-2.561, 2.077, 6.73), (-2.561, 0.9509, 6.73), (-2.318, 1.862, 6.719), (-2.318, 1.166, 6.719), (-1.532, 1.166, 6.719), (-1.532, 1.862, 6.719), (-1.532, 1.166, 6.382), (-1.532, 1.862, 6.382), (-2.318, 1.862, 6.382), (-2.318, 1.166, 6.382), (-2.485, 1.018, 6.517), (-2.485, 2.01, 6.517), (-1.365, 1.018, 6.528), (-1.365, 2.01, 6.528)], [], [(26, 12, 1, 20), (21, 0, 13, 27), (9, 25, 27, 13), (17, 29, 25, 9), (14, 46, 40, 5), (46, 36, 30, 40), (10, 44, 46, 14), (37, 47, 41, 31), (47, 15, 4, 41), (45, 11, 15, 47), (18, 48, 44, 10), (49, 19, 11, 45), (44, 48, 51, 50), (46, 44, 50, 52), (48, 38, 53, 51), (36, 46, 52, 54), (38, 34, 55, 53), (34, 36, 54, 55), (51, 53, 55, 50), (50, 55, 54, 52), (24, 28, 57, 56), (26, 24, 56, 58), (28, 16, 59, 57), (12, 26, 58, 60), (16, 8, 61, 59), (8, 12, 60, 61), (57, 59, 61, 56), (56, 61, 60, 58), (49, 45, 62, 63), (45, 47, 64, 62), (39, 49, 63, 65), (47, 37, 66, 64), (35, 39, 65, 67), (37, 35, 67, 66), (65, 63, 62, 67), (67, 62, 64, 66), (77, 76, 79, 78), (76, 71, 81, 79), (74, 75, 82, 84), (68, 74, 84, 85), (71, 72, 88, 81), (69, 68, 85, 90), (11, 19, 93, 92), (18, 10, 94, 95), (15, 11, 92, 96), (4, 15, 96, 83), (10, 14, 97, 94), (14, 5, 80, 97), (97, 80, 78, 79), (94, 97, 79, 81), (83, 96, 84, 82), (96, 92, 85, 84), (95, 94, 81, 88), (92, 93, 90, 85), (82, 75, 98, 99), (83, 82, 99, 100), (4, 83, 100, 101), (80, 5, 102, 103), (78, 80, 103, 104), (77, 78, 104, 105), (98, 101, 100, 99), (102, 105, 104, 103), (91, 7, 106, 107), (89, 91, 107, 108), (70, 89, 108, 109), (86, 73, 110, 111), (87, 86, 111, 112), (6, 87, 112, 113), (106, 109, 108, 107), (110, 113, 112, 111), (36, 120, 114, 30), (120, 26, 20, 114), (118, 24, 26, 120), (27, 121, 115, 21), (121, 37, 31, 115), (25, 119, 121, 27), (119, 35, 37, 121), (122, 28, 24, 118), (29, 123, 119, 25), (123, 39, 35, 119), (122, 118, 125, 124), (118, 120, 126, 125), (38, 122, 124, 127), (120, 36, 128, 126), (34, 38, 127, 129), (36, 34, 129, 128), (127, 124, 125, 129), (129, 125, 126, 128), (13, 135, 134, 9), (0, 130, 135, 13), (136, 17, 9, 134), (130, 0, 21, 137), (138, 23, 3, 131), (41, 141, 139, 31), (4, 132, 141, 41), (142, 43, 33, 140), (133, 7, 43, 142), (69, 145, 146, 68), (68, 146, 147, 74), (74, 147, 144, 75), (75, 144, 148, 98), (132, 4, 101, 149), (149, 101, 98, 148), (143, 70, 109, 150), (7, 133, 151, 106), (106, 151, 150, 109), (115, 152, 137, 21), (31, 139, 152, 115), (153, 117, 23, 138), (140, 33, 117, 153), (135, 159, 158, 134), (159, 12, 8, 158), (130, 154, 159, 135), (154, 1, 12, 159), (16, 160, 158, 8), (160, 136, 134, 158), (137, 161, 154, 130), (161, 20, 1, 154), (22, 162, 155, 2), (162, 138, 131, 155), (141, 165, 163, 139), (165, 40, 30, 163), (132, 156, 165, 141), (156, 5, 40, 165), (42, 166, 164, 32), (166, 142, 140, 164), (6, 157, 166, 42), (157, 133, 142, 166), (145, 169, 170, 146), (169, 72, 71, 170), (146, 170, 171, 147), (170, 71, 76, 171), (147, 171, 168, 144), (171, 76, 77, 168), (144, 168, 172, 148), (168, 77, 105, 172), (5, 156, 173, 102), (156, 132, 149, 173), (102, 173, 172, 105), (173, 149, 148, 172), (73, 167, 174, 110), (167, 143, 150, 174), (133, 157, 175, 151), (157, 6, 113, 175), (151, 175, 174, 150), (175, 113, 110, 174), (152, 176, 161, 137), (176, 114, 20, 161), (139, 163, 176, 152), (163, 30, 114, 176), (116, 177, 162, 22), (177, 153, 138, 162), (32, 164, 177, 116), (164, 140, 153, 177), (178, 16, 28, 182), (183, 29, 17, 179), (186, 48, 18, 180), (184, 38, 48, 186), (187, 49, 39, 185), (181, 19, 49, 187), (72, 189, 190, 88), (188, 69, 90, 191), (19, 181, 192, 93), (180, 18, 95, 193), (193, 95, 88, 190), (93, 192, 191, 90), (194, 122, 38, 184), (182, 28, 122, 194), (195, 123, 29, 183), (185, 39, 123, 195), (179, 17, 136, 196), (197, 145, 69, 188), (198, 160, 16, 178), (196, 136, 160, 198), (199, 169, 145, 197), (189, 72, 169, 199), (2, 200, 204, 22), (200, 178, 182, 204), (23, 205, 201, 3), (205, 183, 179, 201), (42, 208, 202, 6), (208, 186, 180, 202), (32, 206, 208, 42), (206, 184, 186, 208), (43, 209, 207, 33), (209, 187, 185, 207), (7, 203, 209, 43), (203, 181, 187, 209), (189, 211, 212, 190), (211, 73, 86, 212), (70, 210, 213, 89), (210, 188, 191, 213), (181, 203, 214, 192), (203, 7, 91, 214), (6, 202, 215, 87), (202, 180, 193, 215), (87, 215, 212, 86), (215, 193, 190, 212), (192, 214, 213, 191), (214, 91, 89, 213), (116, 216, 206, 32), (216, 194, 184, 206), (22, 204, 216, 116), (204, 182, 194, 216), (117, 217, 205, 23), (217, 195, 183, 205), (33, 207, 217, 117), (207, 185, 195, 217), (3, 201, 218, 131), (201, 179, 196, 218), (143, 219, 210, 70), (219, 197, 188, 210), (155, 220, 200, 2), (220, 198, 178, 200), (131, 218, 220, 155), (218, 196, 198, 220), (167, 221, 219, 143), (73, 211, 221, 167), (211, 189, 199, 221), (224, 225, 226, 227), (225, 222, 228, 226), (223, 224, 227, 229), (222, 223, 229, 228), (228, 229, 231, 230), (229, 227, 232, 231), (226, 228, 230, 233), (227, 226, 233, 232), (232, 233, 235, 234), (233, 230, 236, 235), (231, 232, 234, 237), (230, 231, 237, 236), (237, 234, 235, 236), (221, 238, 239, 219), (238, 223, 222, 239), (199, 240, 238, 221), (240, 224, 223, 238), (219, 239, 241, 197), (239, 222, 225, 241), (197, 241, 240, 199), (241, 225, 224, 240)])
me_cube_017.use_remesh_preserve_volume = False
me_cube_017.use_remesh_preserve_attributes = False
me_cube_017.use_mirror_vertex_groups = False
me_cube_017.update()

# ---- objects
ob_floor = bpy.data.objects.new('floor', me_cube_016)
ob_ceiling = bpy.data.objects.new('ceiling', me_cube_015)
ob_wall_east = bpy.data.objects.new('wall_east', me_cube_013)
ob_wall_west = bpy.data.objects.new('wall_west', me_cube_012)
ob_wall_south = bpy.data.objects.new('wall_south', me_cube_011)
ob_wall_north = bpy.data.objects.new('wall_north', me_cube_010)
ob_window_003 = bpy.data.objects.new('window.003', me_cube_022)
ob_window_002 = bpy.data.objects.new('window.002', me_cube_021)
ob_window_001 = bpy.data.objects.new('window.001', me_cube_020)
ob_window = bpy.data.objects.new('window', me_cube_018)
ob_player_sample = bpy.data.objects.new('player_sample', me_cube_008)
ob_house = bpy.data.objects.new('house', me_cube_017)

# ---- transforms, parenting, visibility, modifiers, constraints
ob_floor.location = (0.0, 0.0, 0.0)
ob_floor.lock_rotations_4d = False
ob_floor.empty_display_type = 'ARROWS'
ob_floor.lineart.crease_threshold = 0.0
ob_ceiling.location = (0.0, 0.0, 0.0)
ob_ceiling.lock_rotations_4d = False
ob_ceiling.empty_display_type = 'ARROWS'
ob_ceiling.lineart.crease_threshold = 0.0
ob_wall_east.location = (0.0, 0.0, 0.0)
ob_wall_east.lock_rotations_4d = False
ob_wall_east.empty_display_type = 'ARROWS'
ob_wall_east.lineart.crease_threshold = 0.0
ob_wall_west.location = (0.0, 0.0, 0.0)
ob_wall_west.lock_rotations_4d = False
ob_wall_west.empty_display_type = 'ARROWS'
ob_wall_west.lineart.crease_threshold = 0.0
ob_wall_south.location = (0.0, 0.0, 0.0)
ob_wall_south.lock_rotations_4d = False
ob_wall_south.empty_display_type = 'ARROWS'
ob_wall_south.lineart.crease_threshold = 0.0
ob_wall_north.location = (0.0, 0.0, 0.0)
ob_wall_north.lock_rotations_4d = False
ob_wall_north.empty_display_type = 'ARROWS'
ob_wall_north.lineart.crease_threshold = 0.0
ob_window_003.location = (-9.825, 4.01, 3.368)
ob_window_003.lock_rotations_4d = False
ob_window_003.empty_display_type = 'ARROWS'
ob_window_003.show_wire = True
ob_window_003.lineart.crease_threshold = 0.0
ob_window_002.location = (-11.02, 4.01, 3.368)
ob_window_002.lock_rotations_4d = False
ob_window_002.empty_display_type = 'ARROWS'
ob_window_002.show_wire = True
ob_window_002.lineart.crease_threshold = 0.0
ob_window_001.location = (-11.02, -4.01, 3.368)
ob_window_001.lock_rotations_4d = False
ob_window_001.empty_display_type = 'ARROWS'
ob_window_001.show_wire = True
ob_window_001.lineart.crease_threshold = 0.0
ob_window.location = (-9.825, -4.01, 3.368)
ob_window.lock_rotations_4d = False
ob_window.empty_display_type = 'ARROWS'
ob_window.show_wire = True
ob_window.lineart.crease_threshold = 0.0
ob_player_sample.location = (-4.191, 0.0, 0.64)
ob_player_sample.lock_rotations_4d = False
ob_player_sample.empty_display_type = 'ARROWS'
ob_player_sample.lineart.crease_threshold = 0.0
ob_house.location = (-10.42, 0.0, 0.0)
ob_house.lock_rotations_4d = False
ob_house.empty_display_type = 'ARROWS'
ob_house.show_wire = True
ob_house.lineart.crease_threshold = 0.0

# ---- collection membership
col_collection_1.objects.link(ob_floor)
col_collection_1.objects.link(ob_ceiling)
col_collection_1.objects.link(ob_wall_east)
col_collection_1.objects.link(ob_wall_west)
col_collection_1.objects.link(ob_wall_south)
col_collection_1.objects.link(ob_wall_north)
col_collection_2.objects.link(ob_window_003)
col_collection_2.objects.link(ob_window_002)
col_collection_2.objects.link(ob_window_001)
col_collection_2.objects.link(ob_window)
col_collection_2.objects.link(ob_player_sample)
col_collection_3.objects.link(ob_house)

# ---- scene / render settings (as saved in the file)
scene.frame_start = 1; scene.frame_end = 250; scene.frame_set(1)
scene.render.engine = 'BLENDER_EEVEE_NEXT'
scene.render.image_settings.file_format = 'JPEG'
scene.render.image_settings.color_mode = 'RGB'
scene.render.image_settings.compression = 90
scene.render.resolution_x = 640
scene.render.resolution_y = 480
scene.render.pixel_aspect_x = 100.0
scene.render.pixel_aspect_y = 100.0
scene.render.fps = 25
scene.render.dither_intensity = 0.0
scene.render.border_min_x = 0.1744
scene.render.border_min_y = 0.1376
scene.render.border_max_x = 0.407
scene.render.border_max_y = 0.3857
scene.render.use_sequencer = False
scene.render.bake_margin = 2
scene.render.bake_bias = 0.0
scene.render.use_stamp_time = False
scene.render.use_stamp_date = False
scene.render.use_stamp_frame = False
scene.render.use_stamp_camera = False
scene.render.use_stamp_scene = False
scene.render.use_stamp_filename = False
scene.render.use_stamp_render_time = False
scene.render.stamp_font_size = 0
scene.cycles.use_denoising = False
scene.cycles.samples = 10
scene.cycles.sampling_pattern = 'TABULATED_SOBOL'
scene.cycles.light_sampling_threshold = 0.0
scene.cycles.use_adaptive_sampling = False
scene.cycles.use_light_tree = False
scene.cycles.blur_glossy = 0.0
scene.cycles.volume_bounces = 1
scene.cycles.pixel_filter_type = 'GAUSSIAN'
scene.cycles.sample_clamp_indirect = 0.0
scene.view_settings.view_transform = 'Raw'
bpy.context.view_layer.update()

# ---- added for rendering (the .blend has no active camera): camera
cam_auto = bpy.data.cameras.new('AutoCamera')
cam_auto.lens = 50.0
cam_auto.sensor_width = 36.0
cam_auto.clip_end = 1000.0
ob_auto_camera = bpy.data.objects.new('AutoCamera', cam_auto)
scene.collection.objects.link(ob_auto_camera)
ob_auto_camera.location = (12.0043, -21.9569, 18.003)
ob_auto_camera.rotation_euler = (1.09748, -7.21219e-08, 0.694738)
scene.camera = ob_auto_camera
bpy.context.view_layer.update()
